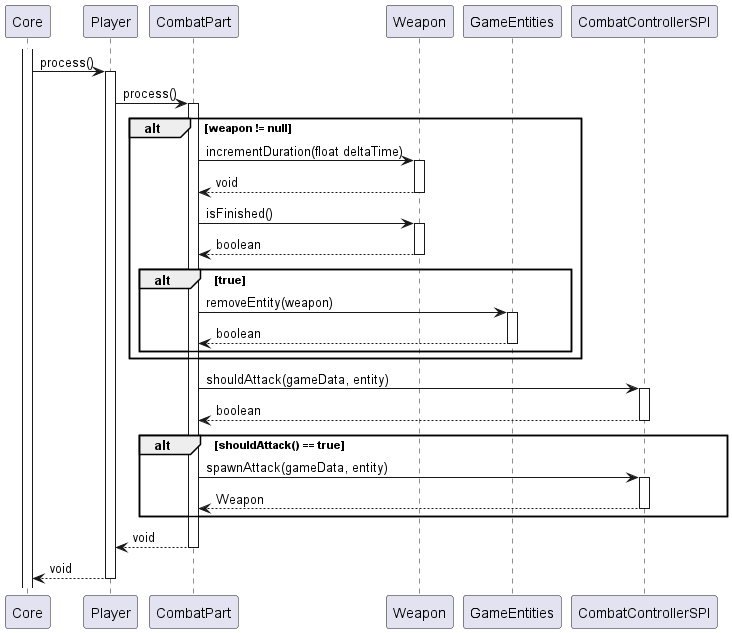

The diagram above was rendered by PlantUML. Its source (embedded in the PNG):
@startuml
activate Core
Core -> Player: process()
activate Player

Player -> CombatPart: process()
activate CombatPart


    alt weapon != null
        CombatPart -> Weapon: incrementDuration(float deltaTime)
        activate Weapon
        CombatPart <-- Weapon: void
        deactivate

        CombatPart -> Weapon: isFinished()
        activate Weapon
        CombatPart <-- Weapon: boolean
        deactivate Weapon

        alt true
            CombatPart -> GameEntities: removeEntity(weapon)
            activate GameEntities
            CombatPart <-- GameEntities: boolean
            deactivate GameEntities
        end alt


    end alt

    CombatPart -> CombatControllerSPI: shouldAttack(gameData, entity)
    activate CombatControllerSPI
    CombatPart <-- CombatControllerSPI: boolean
    deactivate CombatControllerSPI

    alt shouldAttack() == true
        CombatPart -> CombatControllerSPI: spawnAttack(gameData, entity)
        activate CombatControllerSPI
        CombatPart <-- CombatControllerSPI: Weapon
        deactivate CombatControllerSPI

    end alt




Player <-- CombatPart: void
deactivate CombatPart

Core <-- Player: void
deactivate Player
@enduml